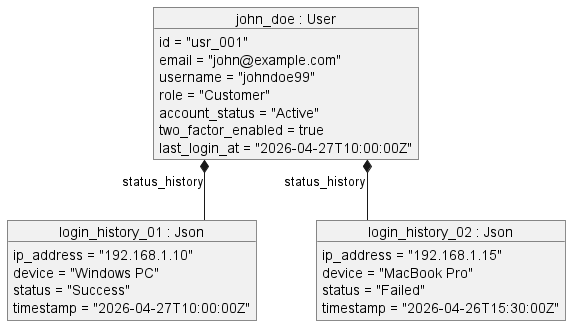

The diagram above was rendered by PlantUML. Its source (embedded in the PNG):
@startuml
skinparam linetype ortho
skinparam nodesep 60
skinparam ranksep 60

object "john_doe : User" as base_user {
  id = "usr_001"
  email = "john@example.com"
  username = "johndoe99"
  role = "Customer"
  account_status = "Active"
  two_factor_enabled = true
  last_login_at = "2026-04-27T10:00:00Z"
}

object "login_history_01 : Json" as login1 {
  ip_address = "192.168.1.10"
  device = "Windows PC"
  status = "Success"
  timestamp = "2026-04-27T10:00:00Z"
}

object "login_history_02 : Json" as login2 {
  ip_address = "192.168.1.15"
  device = "MacBook Pro"
  status = "Failed"
  timestamp = "2026-04-26T15:30:00Z"
}

base_user *-- login1 : status_history
base_user *-- login2 : status_history

@enduml